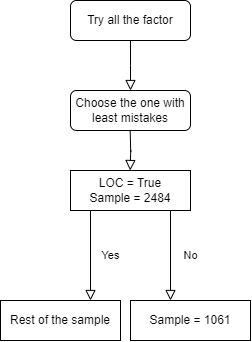

The diagram above was exported from draw.io. Its source (the exported page's mxGraphModel, read from the mxfile embedded in the PNG):
<mxGraphModel dx="546" dy="757" grid="1" gridSize="10" guides="1" tooltips="1" connect="1" arrows="1" fold="1" page="1" pageScale="1" pageWidth="827" pageHeight="1169" math="0" shadow="0">
  <root>
    <mxCell id="WIyWlLk6GJQsqaUBKTNV-0" />
    <mxCell id="WIyWlLk6GJQsqaUBKTNV-1" parent="WIyWlLk6GJQsqaUBKTNV-0" />
    <mxCell id="WIyWlLk6GJQsqaUBKTNV-2" value="" style="rounded=0;html=1;jettySize=auto;orthogonalLoop=1;fontSize=11;endArrow=block;endFill=0;endSize=8;strokeWidth=1;shadow=0;labelBackgroundColor=none;edgeStyle=orthogonalEdgeStyle;" parent="WIyWlLk6GJQsqaUBKTNV-1" source="WIyWlLk6GJQsqaUBKTNV-3" edge="1">
      <mxGeometry relative="1" as="geometry">
        <mxPoint x="220" y="170" as="targetPoint" />
      </mxGeometry>
    </mxCell>
    <mxCell id="WIyWlLk6GJQsqaUBKTNV-3" value="Try all the factor" style="rounded=1;whiteSpace=wrap;html=1;fontSize=12;glass=0;strokeWidth=1;shadow=0;" parent="WIyWlLk6GJQsqaUBKTNV-1" vertex="1">
      <mxGeometry x="160" y="80" width="120" height="40" as="geometry" />
    </mxCell>
    <mxCell id="WIyWlLk6GJQsqaUBKTNV-4" value="" style="rounded=0;html=1;jettySize=auto;orthogonalLoop=1;fontSize=11;endArrow=block;endFill=0;endSize=8;strokeWidth=1;shadow=0;labelBackgroundColor=none;edgeStyle=orthogonalEdgeStyle;" parent="WIyWlLk6GJQsqaUBKTNV-1" edge="1">
      <mxGeometry y="20" relative="1" as="geometry">
        <mxPoint as="offset" />
        <mxPoint x="219.66" y="210" as="sourcePoint" />
        <mxPoint x="219.66" y="250" as="targetPoint" />
      </mxGeometry>
    </mxCell>
    <mxCell id="K7PiIHx7YUqVKa0ugDeF-0" value="Choose the one with least mistakes" style="rounded=1;whiteSpace=wrap;html=1;fontSize=12;glass=0;strokeWidth=1;shadow=0;" vertex="1" parent="WIyWlLk6GJQsqaUBKTNV-1">
      <mxGeometry x="160" y="170" width="120" height="40" as="geometry" />
    </mxCell>
    <mxCell id="K7PiIHx7YUqVKa0ugDeF-3" value="LOC = True&lt;div&gt;Sample = 2484&lt;/div&gt;" style="rounded=1;whiteSpace=wrap;html=1;fontSize=12;glass=0;strokeWidth=1;shadow=0;arcSize=0;" vertex="1" parent="WIyWlLk6GJQsqaUBKTNV-1">
      <mxGeometry x="160" y="250" width="120" height="40" as="geometry" />
    </mxCell>
    <mxCell id="K7PiIHx7YUqVKa0ugDeF-6" value="Yes" style="rounded=0;html=1;jettySize=auto;orthogonalLoop=1;fontSize=11;endArrow=block;endFill=0;endSize=8;strokeWidth=1;shadow=0;labelBackgroundColor=none;edgeStyle=orthogonalEdgeStyle;exitX=0.5;exitY=1;exitDx=0;exitDy=0;" edge="1" parent="WIyWlLk6GJQsqaUBKTNV-1">
      <mxGeometry y="20" relative="1" as="geometry">
        <mxPoint as="offset" />
        <mxPoint x="180" y="290" as="sourcePoint" />
        <mxPoint x="180" y="380" as="targetPoint" />
      </mxGeometry>
    </mxCell>
    <mxCell id="K7PiIHx7YUqVKa0ugDeF-7" value="No" style="rounded=0;html=1;jettySize=auto;orthogonalLoop=1;fontSize=11;endArrow=block;endFill=0;endSize=8;strokeWidth=1;shadow=0;labelBackgroundColor=none;edgeStyle=orthogonalEdgeStyle;exitX=0.5;exitY=1;exitDx=0;exitDy=0;" edge="1" parent="WIyWlLk6GJQsqaUBKTNV-1">
      <mxGeometry y="20" relative="1" as="geometry">
        <mxPoint as="offset" />
        <mxPoint x="260" y="290" as="sourcePoint" />
        <mxPoint x="260" y="380" as="targetPoint" />
      </mxGeometry>
    </mxCell>
    <mxCell id="K7PiIHx7YUqVKa0ugDeF-8" value="Rest of the sample" style="rounded=1;whiteSpace=wrap;html=1;fontSize=12;glass=0;strokeWidth=1;shadow=0;arcSize=0;" vertex="1" parent="WIyWlLk6GJQsqaUBKTNV-1">
      <mxGeometry x="90" y="380" width="120" height="40" as="geometry" />
    </mxCell>
    <mxCell id="K7PiIHx7YUqVKa0ugDeF-9" value="Sample = 1061" style="rounded=1;whiteSpace=wrap;html=1;fontSize=12;glass=0;strokeWidth=1;shadow=0;arcSize=0;" vertex="1" parent="WIyWlLk6GJQsqaUBKTNV-1">
      <mxGeometry x="220" y="380" width="120" height="40" as="geometry" />
    </mxCell>
  </root>
</mxGraphModel>